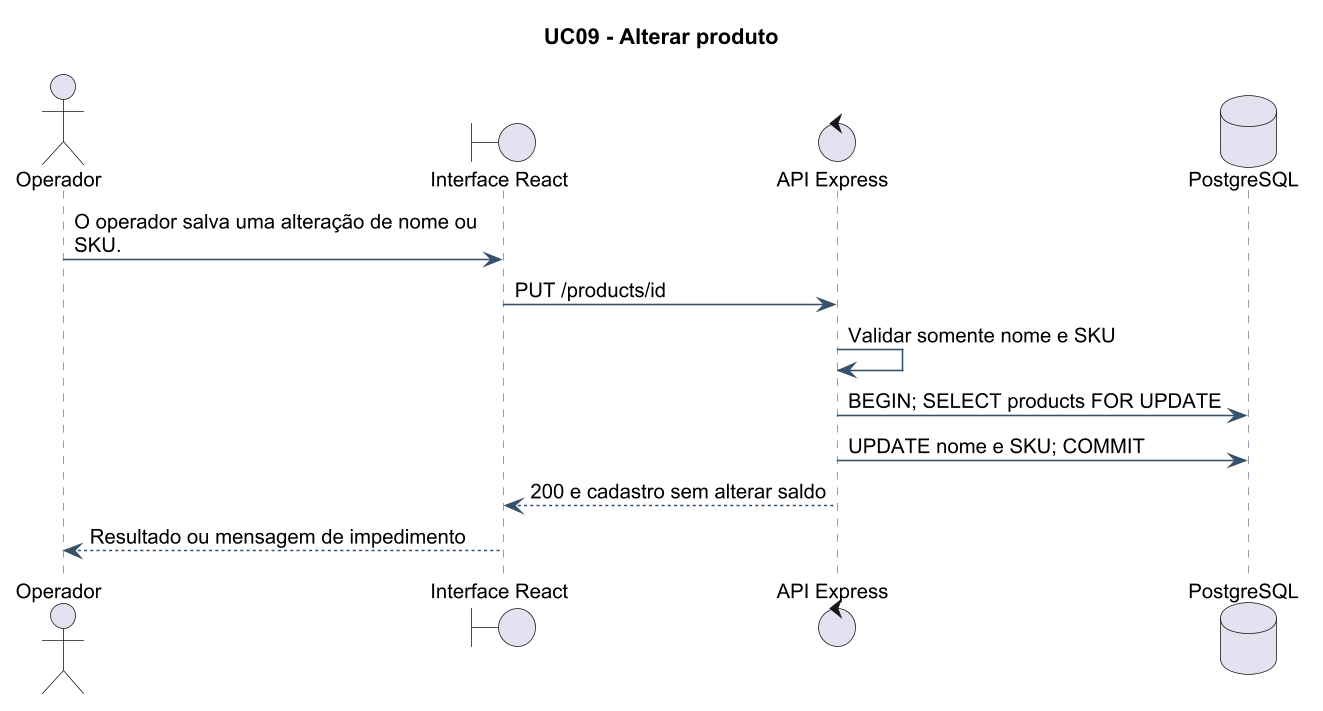

The diagram above was rendered by PlantUML. Its source (embedded in the PNG):
@startuml
!pragma layout smetana
skinparam backgroundColor white
skinparam defaultFontName Arial
skinparam defaultFontSize 13
skinparam dpi 150
skinparam shadowing false
skinparam roundcorner 6
skinparam ArrowColor #36516A
skinparam classBorderColor #36516A
skinparam classBackgroundColor #F5F7F9
skinparam sequenceParticipantBackgroundColor #F5F7F9
skinparam sequenceLifeLineBorderColor #738393
skinparam sequenceArrowColor #36516A
skinparam noteBackgroundColor #FFF9E9
skinparam noteBorderColor #C6B36F
title UC09 - Alterar produto
actor Operador
boundary "Interface React" as UI
control "API Express" as API
database "PostgreSQL" as DB
Operador -> UI: O operador salva uma alteração de nome ou\nSKU.
UI -> API: PUT /products/id
API -> API: Validar somente nome e SKU
API -> DB: BEGIN; SELECT products FOR UPDATE
API -> DB: UPDATE nome e SKU; COMMIT
API --> UI: 200 e cadastro sem alterar saldo
UI --> Operador: Resultado ou mensagem de impedimento
@enduml